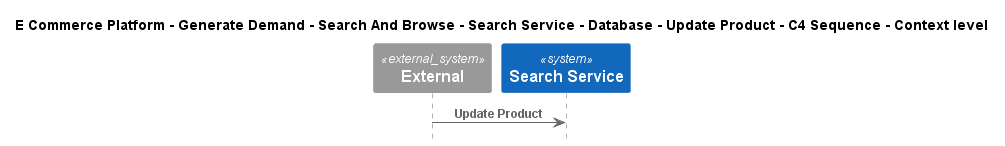

The diagram above was rendered by PlantUML. Its source (embedded in the PNG):
@startuml
!include ..\..\..\..\..\..\..\..\..\.c4s\C4_Sequence.puml

title E Commerce Platform - Generate Demand - Search And Browse - Search Service - Database - Update Product - C4 Sequence - Context level

System_Ext(C4InterFlow.SoftwareSystems.ExternalSystem, "External", "")
System(ECommercePlatform.GenerateDemand.SearchAndBrowse.SoftwareSystems.SearchService, "Search Service", "")

Rel(C4InterFlow.SoftwareSystems.ExternalSystem, ECommercePlatform.GenerateDemand.SearchAndBrowse.SoftwareSystems.SearchService, "Update Product")


@enduml